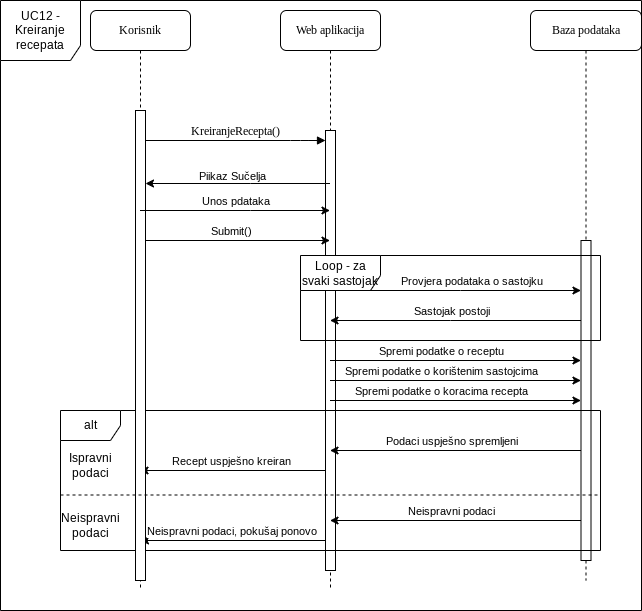

The diagram above was exported from draw.io. Its source (the exported page's mxGraphModel, read from the mxfile embedded in the PNG):
<mxGraphModel dx="1434" dy="848" grid="1" gridSize="10" guides="1" tooltips="1" connect="1" arrows="1" fold="1" page="1" pageScale="1" pageWidth="1100" pageHeight="850" background="none" math="0" shadow="0">
  <root>
    <mxCell id="0" />
    <mxCell id="1" parent="0" />
    <mxCell id="RMQh_AQDME702Oou4bjD-7" value="Baza podataka" style="shape=umlLifeline;perimeter=lifelinePerimeter;whiteSpace=wrap;html=1;container=1;collapsible=0;recursiveResize=0;outlineConnect=0;rounded=1;shadow=0;comic=0;labelBackgroundColor=none;strokeWidth=1;fontFamily=Verdana;fontSize=12;align=center;" vertex="1" parent="1">
      <mxGeometry x="540" y="80" width="111" height="570" as="geometry" />
    </mxCell>
    <mxCell id="RMQh_AQDME702Oou4bjD-10" value="UC12 - Kreiranje recepata" style="shape=umlFrame;whiteSpace=wrap;html=1;pointerEvents=0;width=80;height=60;" vertex="1" parent="RMQh_AQDME702Oou4bjD-7">
      <mxGeometry x="-530" y="-10" width="641" height="610" as="geometry" />
    </mxCell>
    <mxCell id="RMQh_AQDME702Oou4bjD-3" value="Web aplikacija" style="shape=umlLifeline;perimeter=lifelinePerimeter;whiteSpace=wrap;html=1;container=1;collapsible=0;recursiveResize=0;outlineConnect=0;rounded=1;shadow=0;comic=0;labelBackgroundColor=none;strokeWidth=1;fontFamily=Verdana;fontSize=12;align=center;" vertex="1" parent="RMQh_AQDME702Oou4bjD-7">
      <mxGeometry x="-250" width="100" height="580" as="geometry" />
    </mxCell>
    <mxCell id="RMQh_AQDME702Oou4bjD-4" value="" style="html=1;points=[];perimeter=orthogonalPerimeter;rounded=0;shadow=0;comic=0;labelBackgroundColor=none;strokeWidth=1;fontFamily=Verdana;fontSize=12;align=center;" vertex="1" parent="RMQh_AQDME702Oou4bjD-3">
      <mxGeometry x="45" y="120" width="10" height="440" as="geometry" />
    </mxCell>
    <mxCell id="RMQh_AQDME702Oou4bjD-26" value="" style="endArrow=classic;html=1;rounded=0;" edge="1" parent="RMQh_AQDME702Oou4bjD-7">
      <mxGeometry width="50" height="50" relative="1" as="geometry">
        <mxPoint x="-390.5" y="230" as="sourcePoint" />
        <mxPoint x="-200.5" y="230" as="targetPoint" />
      </mxGeometry>
    </mxCell>
    <mxCell id="RMQh_AQDME702Oou4bjD-27" value="Submit()" style="edgeLabel;html=1;align=center;verticalAlign=middle;resizable=0;points=[];" vertex="1" connectable="0" parent="RMQh_AQDME702Oou4bjD-26">
      <mxGeometry x="0.1421" y="2" relative="1" as="geometry">
        <mxPoint x="-17" y="-8" as="offset" />
      </mxGeometry>
    </mxCell>
    <mxCell id="RMQh_AQDME702Oou4bjD-13" value="" style="html=1;points=[];perimeter=orthogonalPerimeter;rounded=0;shadow=0;comic=0;labelBackgroundColor=none;strokeWidth=1;fontFamily=Verdana;fontSize=12;align=center;" vertex="1" parent="RMQh_AQDME702Oou4bjD-7">
      <mxGeometry x="50.5" y="230" width="10" height="320" as="geometry" />
    </mxCell>
    <mxCell id="RMQh_AQDME702Oou4bjD-32" value="Loop - za svaki sastojak" style="shape=umlFrame;whiteSpace=wrap;html=1;pointerEvents=0;width=80;height=35;" vertex="1" parent="RMQh_AQDME702Oou4bjD-7">
      <mxGeometry x="-230" y="245" width="300" height="85" as="geometry" />
    </mxCell>
    <mxCell id="RMQh_AQDME702Oou4bjD-33" value="" style="endArrow=classic;html=1;rounded=0;" edge="1" parent="RMQh_AQDME702Oou4bjD-7">
      <mxGeometry width="50" height="50" relative="1" as="geometry">
        <mxPoint x="-200.5" y="350" as="sourcePoint" />
        <mxPoint x="50.5" y="350" as="targetPoint" />
      </mxGeometry>
    </mxCell>
    <mxCell id="RMQh_AQDME702Oou4bjD-34" value="Spremi podatke o receptu" style="edgeLabel;html=1;align=center;verticalAlign=middle;resizable=0;points=[];" vertex="1" connectable="0" parent="RMQh_AQDME702Oou4bjD-33">
      <mxGeometry x="0.4064" y="-2" relative="1" as="geometry">
        <mxPoint x="-66" y="-12" as="offset" />
      </mxGeometry>
    </mxCell>
    <mxCell id="RMQh_AQDME702Oou4bjD-35" value="" style="endArrow=classic;html=1;rounded=0;" edge="1" parent="RMQh_AQDME702Oou4bjD-7">
      <mxGeometry width="50" height="50" relative="1" as="geometry">
        <mxPoint x="-200.5" y="370" as="sourcePoint" />
        <mxPoint x="50.5" y="370" as="targetPoint" />
      </mxGeometry>
    </mxCell>
    <mxCell id="RMQh_AQDME702Oou4bjD-36" value="Spremi podatke o korištenim sastojcima" style="edgeLabel;html=1;align=center;verticalAlign=middle;resizable=0;points=[];" vertex="1" connectable="0" parent="RMQh_AQDME702Oou4bjD-35">
      <mxGeometry x="0.4064" y="-2" relative="1" as="geometry">
        <mxPoint x="-66" y="-12" as="offset" />
      </mxGeometry>
    </mxCell>
    <mxCell id="RMQh_AQDME702Oou4bjD-37" value="" style="endArrow=classic;html=1;rounded=0;" edge="1" parent="RMQh_AQDME702Oou4bjD-7">
      <mxGeometry width="50" height="50" relative="1" as="geometry">
        <mxPoint x="-200.5" y="390" as="sourcePoint" />
        <mxPoint x="50.5" y="390" as="targetPoint" />
        <Array as="points" />
      </mxGeometry>
    </mxCell>
    <mxCell id="RMQh_AQDME702Oou4bjD-38" value="Spremi podatke o koracima recepta" style="edgeLabel;html=1;align=center;verticalAlign=middle;resizable=0;points=[];" vertex="1" connectable="0" parent="RMQh_AQDME702Oou4bjD-37">
      <mxGeometry x="0.4064" y="-2" relative="1" as="geometry">
        <mxPoint x="-66" y="-12" as="offset" />
      </mxGeometry>
    </mxCell>
    <mxCell id="RMQh_AQDME702Oou4bjD-42" value="alt" style="shape=umlFrame;whiteSpace=wrap;html=1;pointerEvents=0;" vertex="1" parent="RMQh_AQDME702Oou4bjD-7">
      <mxGeometry x="-470" y="400" width="540" height="140" as="geometry" />
    </mxCell>
    <mxCell id="RMQh_AQDME702Oou4bjD-43" value="" style="endArrow=classic;html=1;rounded=0;" edge="1" parent="RMQh_AQDME702Oou4bjD-7">
      <mxGeometry width="50" height="50" relative="1" as="geometry">
        <mxPoint x="-205" y="460" as="sourcePoint" />
        <mxPoint x="-390.5" y="460" as="targetPoint" />
      </mxGeometry>
    </mxCell>
    <mxCell id="RMQh_AQDME702Oou4bjD-44" value="Recept uspješno kreiran" style="edgeLabel;html=1;align=center;verticalAlign=middle;resizable=0;points=[];" vertex="1" connectable="0" parent="RMQh_AQDME702Oou4bjD-43">
      <mxGeometry x="-0.2345" y="3" relative="1" as="geometry">
        <mxPoint x="-24" y="-13" as="offset" />
      </mxGeometry>
    </mxCell>
    <mxCell id="RMQh_AQDME702Oou4bjD-45" value="" style="endArrow=classic;html=1;rounded=0;" edge="1" parent="RMQh_AQDME702Oou4bjD-7">
      <mxGeometry width="50" height="50" relative="1" as="geometry">
        <mxPoint x="50.5" y="510" as="sourcePoint" />
        <mxPoint x="-200.5" y="510" as="targetPoint" />
      </mxGeometry>
    </mxCell>
    <mxCell id="RMQh_AQDME702Oou4bjD-46" value="Neispravni podaci" style="edgeLabel;html=1;align=center;verticalAlign=middle;resizable=0;points=[];" vertex="1" connectable="0" parent="RMQh_AQDME702Oou4bjD-45">
      <mxGeometry x="-0.7251" y="3" relative="1" as="geometry">
        <mxPoint x="-96" y="-13" as="offset" />
      </mxGeometry>
    </mxCell>
    <mxCell id="RMQh_AQDME702Oou4bjD-47" value="" style="endArrow=classic;html=1;rounded=0;" edge="1" parent="RMQh_AQDME702Oou4bjD-7">
      <mxGeometry width="50" height="50" relative="1" as="geometry">
        <mxPoint x="-204.5" y="530" as="sourcePoint" />
        <mxPoint x="-390" y="530" as="targetPoint" />
      </mxGeometry>
    </mxCell>
    <mxCell id="RMQh_AQDME702Oou4bjD-48" value="Neispravni podaci, pokušaj ponovo" style="edgeLabel;html=1;align=center;verticalAlign=middle;resizable=0;points=[];" vertex="1" connectable="0" parent="RMQh_AQDME702Oou4bjD-47">
      <mxGeometry x="-0.2345" y="3" relative="1" as="geometry">
        <mxPoint x="-24" y="-13" as="offset" />
      </mxGeometry>
    </mxCell>
    <mxCell id="RMQh_AQDME702Oou4bjD-11" value="Korisnik" style="shape=umlLifeline;perimeter=lifelinePerimeter;whiteSpace=wrap;html=1;container=1;collapsible=0;recursiveResize=0;outlineConnect=0;rounded=1;shadow=0;comic=0;labelBackgroundColor=none;strokeWidth=1;fontFamily=Verdana;fontSize=12;align=center;" vertex="1" parent="1">
      <mxGeometry x="100" y="80" width="100" height="580" as="geometry" />
    </mxCell>
    <mxCell id="RMQh_AQDME702Oou4bjD-12" value="" style="html=1;points=[];perimeter=orthogonalPerimeter;rounded=0;shadow=0;comic=0;labelBackgroundColor=none;strokeWidth=1;fontFamily=Verdana;fontSize=12;align=center;" vertex="1" parent="RMQh_AQDME702Oou4bjD-11">
      <mxGeometry x="45" y="100" width="10" height="470" as="geometry" />
    </mxCell>
    <mxCell id="RMQh_AQDME702Oou4bjD-50" value="Ispravni podaci" style="text;html=1;strokeColor=none;fillColor=none;align=center;verticalAlign=middle;whiteSpace=wrap;rounded=0;" vertex="1" parent="RMQh_AQDME702Oou4bjD-11">
      <mxGeometry x="-30" y="440" width="60" height="30" as="geometry" />
    </mxCell>
    <mxCell id="RMQh_AQDME702Oou4bjD-51" value="Neispravni podaci" style="text;html=1;strokeColor=none;fillColor=none;align=center;verticalAlign=middle;whiteSpace=wrap;rounded=0;" vertex="1" parent="RMQh_AQDME702Oou4bjD-11">
      <mxGeometry x="-30" y="500" width="60" height="30" as="geometry" />
    </mxCell>
    <mxCell id="RMQh_AQDME702Oou4bjD-15" value="KreiranjeRecepta()" style="html=1;verticalAlign=bottom;endArrow=block;labelBackgroundColor=none;fontFamily=Verdana;fontSize=12;edgeStyle=elbowEdgeStyle;elbow=vertical;" edge="1" parent="1" source="RMQh_AQDME702Oou4bjD-12" target="RMQh_AQDME702Oou4bjD-4">
      <mxGeometry relative="1" as="geometry">
        <mxPoint x="220" y="190" as="sourcePoint" />
        <Array as="points">
          <mxPoint x="310" y="210" />
        </Array>
      </mxGeometry>
    </mxCell>
    <mxCell id="RMQh_AQDME702Oou4bjD-22" value="" style="endArrow=classic;html=1;rounded=0;" edge="1" parent="1" source="RMQh_AQDME702Oou4bjD-3" target="RMQh_AQDME702Oou4bjD-12">
      <mxGeometry width="50" height="50" relative="1" as="geometry">
        <mxPoint x="330" y="253" as="sourcePoint" />
        <mxPoint x="570" y="410" as="targetPoint" />
        <Array as="points">
          <mxPoint x="260" y="253" />
        </Array>
      </mxGeometry>
    </mxCell>
    <mxCell id="RMQh_AQDME702Oou4bjD-23" value="Piikaz Sučelja" style="edgeLabel;html=1;align=center;verticalAlign=middle;resizable=0;points=[];" vertex="1" connectable="0" parent="RMQh_AQDME702Oou4bjD-22">
      <mxGeometry x="-0.022" y="2" relative="1" as="geometry">
        <mxPoint x="-8" y="-10" as="offset" />
      </mxGeometry>
    </mxCell>
    <mxCell id="RMQh_AQDME702Oou4bjD-24" value="" style="endArrow=classic;html=1;rounded=0;" edge="1" parent="1" source="RMQh_AQDME702Oou4bjD-11" target="RMQh_AQDME702Oou4bjD-3">
      <mxGeometry width="50" height="50" relative="1" as="geometry">
        <mxPoint x="520" y="460" as="sourcePoint" />
        <mxPoint x="570" y="410" as="targetPoint" />
        <Array as="points">
          <mxPoint x="260" y="280" />
        </Array>
      </mxGeometry>
    </mxCell>
    <mxCell id="RMQh_AQDME702Oou4bjD-25" value="Unos pdataka" style="edgeLabel;html=1;align=center;verticalAlign=middle;resizable=0;points=[];" vertex="1" connectable="0" parent="RMQh_AQDME702Oou4bjD-24">
      <mxGeometry x="-0.0053" y="-1" relative="1" as="geometry">
        <mxPoint x="1" y="-11" as="offset" />
      </mxGeometry>
    </mxCell>
    <mxCell id="RMQh_AQDME702Oou4bjD-30" value="" style="endArrow=classic;html=1;rounded=0;" edge="1" parent="1">
      <mxGeometry width="50" height="50" relative="1" as="geometry">
        <mxPoint x="590.5" y="390" as="sourcePoint" />
        <mxPoint x="339.5" y="390" as="targetPoint" />
        <Array as="points">
          <mxPoint x="460" y="390" />
        </Array>
      </mxGeometry>
    </mxCell>
    <mxCell id="RMQh_AQDME702Oou4bjD-31" value="Sastojak postoji" style="edgeLabel;html=1;align=center;verticalAlign=middle;resizable=0;points=[];" vertex="1" connectable="0" parent="RMQh_AQDME702Oou4bjD-30">
      <mxGeometry x="-0.0478" y="4" relative="1" as="geometry">
        <mxPoint x="-10" y="-14" as="offset" />
      </mxGeometry>
    </mxCell>
    <mxCell id="RMQh_AQDME702Oou4bjD-28" value="" style="endArrow=classic;html=1;rounded=0;" edge="1" parent="1">
      <mxGeometry width="50" height="50" relative="1" as="geometry">
        <mxPoint x="339.5" y="360" as="sourcePoint" />
        <mxPoint x="590.5" y="360" as="targetPoint" />
        <Array as="points">
          <mxPoint x="470" y="360" />
        </Array>
      </mxGeometry>
    </mxCell>
    <mxCell id="RMQh_AQDME702Oou4bjD-29" value="Provjera podataka o sastojku" style="edgeLabel;html=1;align=center;verticalAlign=middle;resizable=0;points=[];" vertex="1" connectable="0" parent="RMQh_AQDME702Oou4bjD-28">
      <mxGeometry x="0.1036" y="-3" relative="1" as="geometry">
        <mxPoint x="2" y="-13" as="offset" />
      </mxGeometry>
    </mxCell>
    <mxCell id="RMQh_AQDME702Oou4bjD-39" value="" style="endArrow=classic;html=1;rounded=0;" edge="1" parent="1">
      <mxGeometry width="50" height="50" relative="1" as="geometry">
        <mxPoint x="590.5" y="520" as="sourcePoint" />
        <mxPoint x="339.5" y="520" as="targetPoint" />
      </mxGeometry>
    </mxCell>
    <mxCell id="RMQh_AQDME702Oou4bjD-40" value="Podaci uspješno spremljeni" style="edgeLabel;html=1;align=center;verticalAlign=middle;resizable=0;points=[];" vertex="1" connectable="0" parent="RMQh_AQDME702Oou4bjD-39">
      <mxGeometry x="-0.7251" y="3" relative="1" as="geometry">
        <mxPoint x="-96" y="-13" as="offset" />
      </mxGeometry>
    </mxCell>
    <mxCell id="RMQh_AQDME702Oou4bjD-49" value="" style="endArrow=none;dashed=1;html=1;rounded=0;entryX=1.006;entryY=0.405;entryDx=0;entryDy=0;entryPerimeter=0;exitX=0.006;exitY=0.405;exitDx=0;exitDy=0;exitPerimeter=0;" edge="1" parent="1">
      <mxGeometry width="50" height="50" relative="1" as="geometry">
        <mxPoint x="70" y="564.4999999999999" as="sourcePoint" />
        <mxPoint x="610" y="564.4999999999999" as="targetPoint" />
      </mxGeometry>
    </mxCell>
  </root>
</mxGraphModel>